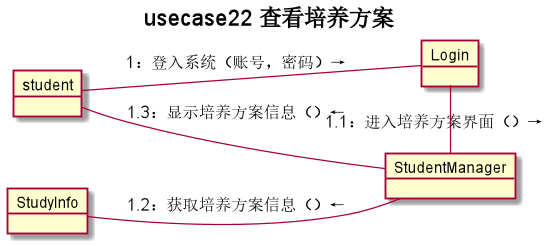

The diagram above was rendered by PlantUML. Its source (embedded in the PNG):
@startuml
left to right direction
title usecase22 **查看培养方案**
object student
object Login
object StudentManager
object StudyInfo
student -- Login:"1：登入系统（账号，密码）→"
Login - StudentManager:"1.1：进入培养方案界面（）→"
StudyInfo -- StudentManager:"1.2：获取培养方案信息（）←"
student - StudentManager:"1.3：显示培养方案信息（）←"


@enduml